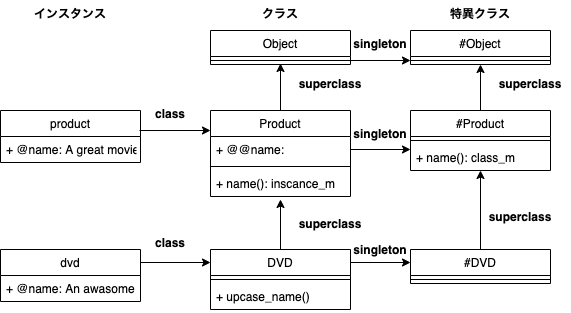

The diagram above was exported from draw.io. Its source (the exported page's mxGraphModel, read from the mxfile embedded in the PNG):
<mxGraphModel dx="1795" dy="456" grid="1" gridSize="10" guides="1" tooltips="1" connect="1" arrows="1" fold="1" page="1" pageScale="1" pageWidth="827" pageHeight="1169" math="0" shadow="0">
  <root>
    <mxCell id="0" />
    <mxCell id="1" parent="0" />
    <mxCell id="35" style="edgeStyle=none;html=1;exitX=0.5;exitY=0;exitDx=0;exitDy=0;entryX=0.5;entryY=1.115;entryDx=0;entryDy=0;entryPerimeter=0;" parent="1" source="9" target="49" edge="1">
      <mxGeometry relative="1" as="geometry" />
    </mxCell>
    <mxCell id="9" value="DVD" style="swimlane;fontStyle=0;childLayout=stackLayout;horizontal=1;startSize=26;fillColor=none;horizontalStack=0;resizeParent=1;resizeParentMax=0;resizeLast=0;collapsible=1;marginBottom=0;" parent="1" vertex="1">
      <mxGeometry x="-570" y="269" width="140" height="60" as="geometry" />
    </mxCell>
    <mxCell id="63" value="" style="line;strokeWidth=1;fillColor=none;align=left;verticalAlign=middle;spacingTop=-1;spacingLeft=3;spacingRight=3;rotatable=0;labelPosition=right;points=[];portConstraint=eastwest;" parent="9" vertex="1">
      <mxGeometry y="26" width="140" height="8" as="geometry" />
    </mxCell>
    <mxCell id="103" value="+ upcase_name()" style="text;strokeColor=none;fillColor=none;align=left;verticalAlign=top;spacingLeft=4;spacingRight=4;overflow=hidden;rotatable=0;points=[[0,0.5],[1,0.5]];portConstraint=eastwest;" parent="9" vertex="1">
      <mxGeometry y="34" width="140" height="26" as="geometry" />
    </mxCell>
    <mxCell id="44" style="edgeStyle=none;html=1;exitX=1;exitY=0.25;exitDx=0;exitDy=0;" parent="1" source="17" edge="1">
      <mxGeometry relative="1" as="geometry">
        <mxPoint x="-570" y="282" as="targetPoint" />
      </mxGeometry>
    </mxCell>
    <mxCell id="17" value="dvd" style="swimlane;fontStyle=0;childLayout=stackLayout;horizontal=1;startSize=26;fillColor=none;horizontalStack=0;resizeParent=1;resizeParentMax=0;resizeLast=0;collapsible=1;marginBottom=0;" parent="1" vertex="1">
      <mxGeometry x="-780" y="269" width="140" height="52" as="geometry" />
    </mxCell>
    <mxCell id="18" value="+ @name: An awasome" style="text;strokeColor=none;fillColor=none;align=left;verticalAlign=top;spacingLeft=4;spacingRight=4;overflow=hidden;rotatable=0;points=[[0,0.5],[1,0.5]];portConstraint=eastwest;" parent="17" vertex="1">
      <mxGeometry y="26" width="140" height="26" as="geometry" />
    </mxCell>
    <mxCell id="38" style="edgeStyle=none;html=1;exitX=0.5;exitY=0;exitDx=0;exitDy=0;entryX=0.5;entryY=1.038;entryDx=0;entryDy=0;entryPerimeter=0;" parent="1" source="19" edge="1">
      <mxGeometry relative="1" as="geometry">
        <mxPoint x="-500" y="82.988" as="targetPoint" />
      </mxGeometry>
    </mxCell>
    <mxCell id="19" value="Product" style="swimlane;fontStyle=0;childLayout=stackLayout;horizontal=1;startSize=26;fillColor=none;horizontalStack=0;resizeParent=1;resizeParentMax=0;resizeLast=0;collapsible=1;marginBottom=0;" parent="1" vertex="1">
      <mxGeometry x="-570" y="130" width="140" height="86" as="geometry" />
    </mxCell>
    <mxCell id="20" value="+ @@name: " style="text;strokeColor=none;fillColor=none;align=left;verticalAlign=top;spacingLeft=4;spacingRight=4;overflow=hidden;rotatable=0;points=[[0,0.5],[1,0.5]];portConstraint=eastwest;" parent="19" vertex="1">
      <mxGeometry y="26" width="140" height="26" as="geometry" />
    </mxCell>
    <mxCell id="34" value="" style="line;strokeWidth=1;fillColor=none;align=left;verticalAlign=middle;spacingTop=-1;spacingLeft=3;spacingRight=3;rotatable=0;labelPosition=right;points=[];portConstraint=eastwest;" parent="19" vertex="1">
      <mxGeometry y="52" width="140" height="8" as="geometry" />
    </mxCell>
    <mxCell id="49" value="+ name(): inscance_m" style="text;strokeColor=none;fillColor=none;align=left;verticalAlign=top;spacingLeft=4;spacingRight=4;overflow=hidden;rotatable=0;points=[[0,0.5],[1,0.5]];portConstraint=eastwest;" parent="19" vertex="1">
      <mxGeometry y="60" width="140" height="26" as="geometry" />
    </mxCell>
    <mxCell id="23" value="superclass" style="text;align=center;fontStyle=1;verticalAlign=middle;spacingLeft=3;spacingRight=3;strokeColor=none;rotatable=0;points=[[0,0.5],[1,0.5]];portConstraint=eastwest;" parent="1" vertex="1">
      <mxGeometry x="-490" y="230" width="80" height="26" as="geometry" />
    </mxCell>
    <mxCell id="36" value="Object" style="swimlane;fontStyle=0;childLayout=stackLayout;horizontal=1;startSize=26;fillColor=none;horizontalStack=0;resizeParent=1;resizeParentMax=0;resizeLast=0;collapsible=1;marginBottom=0;" parent="1" vertex="1">
      <mxGeometry x="-570" y="50" width="140" height="34" as="geometry" />
    </mxCell>
    <mxCell id="64" value="" style="line;strokeWidth=1;fillColor=none;align=left;verticalAlign=middle;spacingTop=-1;spacingLeft=3;spacingRight=3;rotatable=0;labelPosition=right;points=[];portConstraint=eastwest;" parent="36" vertex="1">
      <mxGeometry y="26" width="140" height="8" as="geometry" />
    </mxCell>
    <mxCell id="46" value="class" style="text;align=center;fontStyle=1;verticalAlign=middle;spacingLeft=3;spacingRight=3;strokeColor=none;rotatable=0;points=[[0,0.5],[1,0.5]];portConstraint=eastwest;" parent="1" vertex="1">
      <mxGeometry x="-650" y="249" width="80" height="26" as="geometry" />
    </mxCell>
    <mxCell id="47" value="superclass" style="text;align=center;fontStyle=1;verticalAlign=middle;spacingLeft=3;spacingRight=3;strokeColor=none;rotatable=0;points=[[0,0.5],[1,0.5]];portConstraint=eastwest;" parent="1" vertex="1">
      <mxGeometry x="-490" y="90" width="80" height="26" as="geometry" />
    </mxCell>
    <mxCell id="107" value="" style="edgeStyle=none;html=1;" parent="1" source="50" target="105" edge="1">
      <mxGeometry relative="1" as="geometry" />
    </mxCell>
    <mxCell id="50" value="#Product" style="swimlane;fontStyle=0;childLayout=stackLayout;horizontal=1;startSize=26;fillColor=none;horizontalStack=0;resizeParent=1;resizeParentMax=0;resizeLast=0;collapsible=1;marginBottom=0;" parent="1" vertex="1">
      <mxGeometry x="-370" y="130" width="140" height="60" as="geometry" />
    </mxCell>
    <mxCell id="52" value="" style="line;strokeWidth=1;fillColor=none;align=left;verticalAlign=middle;spacingTop=-1;spacingLeft=3;spacingRight=3;rotatable=0;labelPosition=right;points=[];portConstraint=eastwest;" parent="50" vertex="1">
      <mxGeometry y="26" width="140" height="8" as="geometry" />
    </mxCell>
    <mxCell id="53" value="+ name(): class_m" style="text;strokeColor=none;fillColor=none;align=left;verticalAlign=top;spacingLeft=4;spacingRight=4;overflow=hidden;rotatable=0;points=[[0,0.5],[1,0.5]];portConstraint=eastwest;" parent="50" vertex="1">
      <mxGeometry y="34" width="140" height="26" as="geometry" />
    </mxCell>
    <mxCell id="61" value="" style="edgeStyle=none;html=1;" parent="1" source="54" target="53" edge="1">
      <mxGeometry relative="1" as="geometry" />
    </mxCell>
    <mxCell id="54" value="#DVD" style="swimlane;fontStyle=0;childLayout=stackLayout;horizontal=1;startSize=26;fillColor=none;horizontalStack=0;resizeParent=1;resizeParentMax=0;resizeLast=0;collapsible=1;marginBottom=0;" parent="1" vertex="1">
      <mxGeometry x="-370" y="269" width="140" height="34" as="geometry" />
    </mxCell>
    <mxCell id="56" value="" style="line;strokeWidth=1;fillColor=none;align=left;verticalAlign=middle;spacingTop=-1;spacingLeft=3;spacingRight=3;rotatable=0;labelPosition=right;points=[];portConstraint=eastwest;" parent="54" vertex="1">
      <mxGeometry y="26" width="140" height="8" as="geometry" />
    </mxCell>
    <mxCell id="59" value="" style="edgeStyle=none;html=1;" parent="1" source="20" edge="1">
      <mxGeometry relative="1" as="geometry">
        <mxPoint x="-370" y="169" as="targetPoint" />
      </mxGeometry>
    </mxCell>
    <mxCell id="60" value="" style="edgeStyle=none;html=1;" parent="1" edge="1">
      <mxGeometry relative="1" as="geometry">
        <mxPoint x="-370" y="282" as="targetPoint" />
        <mxPoint x="-430" y="282" as="sourcePoint" />
      </mxGeometry>
    </mxCell>
    <mxCell id="62" value="superclass" style="text;align=center;fontStyle=1;verticalAlign=middle;spacingLeft=3;spacingRight=3;strokeColor=none;rotatable=0;points=[[0,0.5],[1,0.5]];portConstraint=eastwest;" parent="1" vertex="1">
      <mxGeometry x="-300" y="223" width="80" height="26" as="geometry" />
    </mxCell>
    <mxCell id="66" value="singleton" style="text;align=center;fontStyle=1;verticalAlign=middle;spacingLeft=3;spacingRight=3;strokeColor=none;rotatable=0;points=[[0,0.5],[1,0.5]];portConstraint=eastwest;" parent="1" vertex="1">
      <mxGeometry x="-440" y="256" width="80" height="26" as="geometry" />
    </mxCell>
    <mxCell id="67" value="singleton" style="text;align=center;fontStyle=1;verticalAlign=middle;spacingLeft=3;spacingRight=3;strokeColor=none;rotatable=0;points=[[0,0.5],[1,0.5]];portConstraint=eastwest;" parent="1" vertex="1">
      <mxGeometry x="-440" y="140" width="80" height="26" as="geometry" />
    </mxCell>
    <mxCell id="70" value="" style="edgeStyle=none;html=1;exitX=0.993;exitY=0.385;exitDx=0;exitDy=0;exitPerimeter=0;" parent="1" source="68" edge="1">
      <mxGeometry relative="1" as="geometry">
        <mxPoint x="-640" y="150" as="sourcePoint" />
        <mxPoint x="-570" y="150" as="targetPoint" />
      </mxGeometry>
    </mxCell>
    <mxCell id="68" value="product" style="swimlane;fontStyle=0;childLayout=stackLayout;horizontal=1;startSize=26;fillColor=none;horizontalStack=0;resizeParent=1;resizeParentMax=0;resizeLast=0;collapsible=1;marginBottom=0;" parent="1" vertex="1">
      <mxGeometry x="-780" y="130" width="140" height="52" as="geometry" />
    </mxCell>
    <mxCell id="69" value="+ @name: A great movie" style="text;strokeColor=none;fillColor=none;align=left;verticalAlign=top;spacingLeft=4;spacingRight=4;overflow=hidden;rotatable=0;points=[[0,0.5],[1,0.5]];portConstraint=eastwest;" parent="68" vertex="1">
      <mxGeometry y="26" width="140" height="26" as="geometry" />
    </mxCell>
    <mxCell id="71" value="class" style="text;align=center;fontStyle=1;verticalAlign=middle;spacingLeft=3;spacingRight=3;strokeColor=none;rotatable=0;points=[[0,0.5],[1,0.5]];portConstraint=eastwest;" parent="1" vertex="1">
      <mxGeometry x="-650" y="120" width="80" height="26" as="geometry" />
    </mxCell>
    <mxCell id="74" value="インスタンス" style="text;align=center;fontStyle=1;verticalAlign=middle;spacingLeft=3;spacingRight=3;strokeColor=none;rotatable=0;points=[[0,0.5],[1,0.5]];portConstraint=eastwest;" parent="1" vertex="1">
      <mxGeometry x="-750" y="20" width="80" height="26" as="geometry" />
    </mxCell>
    <mxCell id="75" value="クラス" style="text;align=center;fontStyle=1;verticalAlign=middle;spacingLeft=3;spacingRight=3;strokeColor=none;rotatable=0;points=[[0,0.5],[1,0.5]];portConstraint=eastwest;" parent="1" vertex="1">
      <mxGeometry x="-540" y="20" width="80" height="26" as="geometry" />
    </mxCell>
    <mxCell id="76" value="特異クラス" style="text;align=center;fontStyle=1;verticalAlign=middle;spacingLeft=3;spacingRight=3;strokeColor=none;rotatable=0;points=[[0,0.5],[1,0.5]];portConstraint=eastwest;" parent="1" vertex="1">
      <mxGeometry x="-340" y="20" width="80" height="26" as="geometry" />
    </mxCell>
    <mxCell id="104" value="#Object" style="swimlane;fontStyle=0;childLayout=stackLayout;horizontal=1;startSize=26;fillColor=none;horizontalStack=0;resizeParent=1;resizeParentMax=0;resizeLast=0;collapsible=1;marginBottom=0;" parent="1" vertex="1">
      <mxGeometry x="-370" y="50" width="140" height="34" as="geometry" />
    </mxCell>
    <mxCell id="105" value="" style="line;strokeWidth=1;fillColor=none;align=left;verticalAlign=middle;spacingTop=-1;spacingLeft=3;spacingRight=3;rotatable=0;labelPosition=right;points=[];portConstraint=eastwest;" parent="104" vertex="1">
      <mxGeometry y="26" width="140" height="8" as="geometry" />
    </mxCell>
    <mxCell id="108" value="" style="edgeStyle=none;html=1;" parent="1" source="64" target="105" edge="1">
      <mxGeometry relative="1" as="geometry" />
    </mxCell>
    <mxCell id="109" value="singleton" style="text;align=center;fontStyle=1;verticalAlign=middle;spacingLeft=3;spacingRight=3;strokeColor=none;rotatable=0;points=[[0,0.5],[1,0.5]];portConstraint=eastwest;" parent="1" vertex="1">
      <mxGeometry x="-440" y="50" width="80" height="26" as="geometry" />
    </mxCell>
    <mxCell id="110" value="superclass" style="text;align=center;fontStyle=1;verticalAlign=middle;spacingLeft=3;spacingRight=3;strokeColor=none;rotatable=0;points=[[0,0.5],[1,0.5]];portConstraint=eastwest;" vertex="1" parent="1">
      <mxGeometry x="-290" y="90" width="80" height="26" as="geometry" />
    </mxCell>
  </root>
</mxGraphModel>